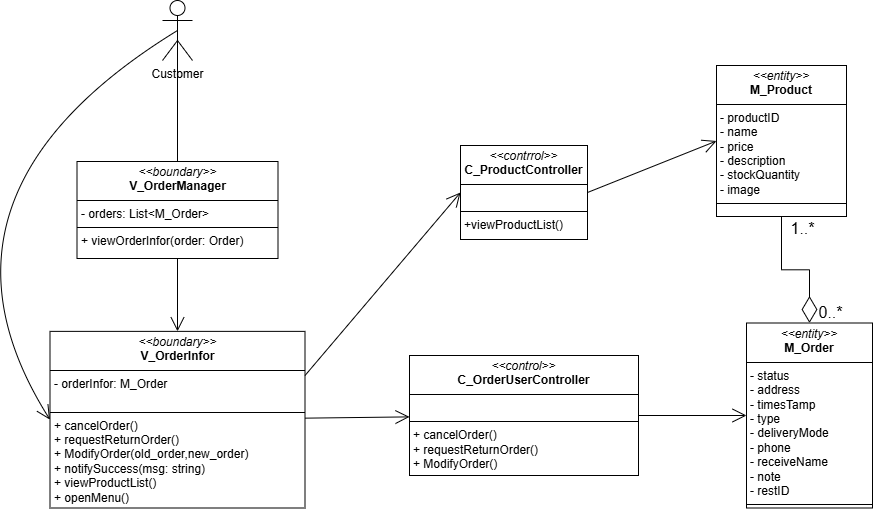

The diagram above was exported from draw.io. Its source (the exported page's mxGraphModel, read from the mxfile embedded in the PNG):
<mxGraphModel dx="201" dy="922" grid="0" gridSize="10" guides="1" tooltips="1" connect="1" arrows="1" fold="1" page="0" pageScale="1" pageWidth="850" pageHeight="1100" math="0" shadow="0">
  <root>
    <mxCell id="0" />
    <mxCell id="1" parent="0" />
    <mxCell id="khhV7-gpV6CGei6Jleeo-1" value="Customer" style="shape=umlActor;verticalLabelPosition=bottom;verticalAlign=top;html=1;outlineConnect=0;" parent="1" vertex="1">
      <mxGeometry x="652" y="-215" width="30" height="60" as="geometry" />
    </mxCell>
    <mxCell id="khhV7-gpV6CGei6Jleeo-3" value="&lt;p style=&quot;margin:0px;margin-top:4px;text-align:center;&quot;&gt;&lt;i&gt;&amp;lt;&amp;lt;boundary&amp;gt;&amp;gt;&lt;/i&gt;&lt;br&gt;&lt;b&gt;V_OrderManager&lt;/b&gt;&lt;/p&gt;&lt;hr size=&quot;1&quot; style=&quot;border-style:solid;&quot;&gt;&lt;p style=&quot;margin:0px;margin-left:4px;&quot;&gt;- orders: List&amp;lt;M_Order&amp;gt;&lt;/p&gt;&lt;hr size=&quot;1&quot; style=&quot;border-style:solid;&quot;&gt;&lt;p style=&quot;margin:0px;margin-left:4px;&quot;&gt;+ viewOrderInfor(order: Order)&lt;/p&gt;" style="verticalAlign=top;align=left;overflow=fill;html=1;whiteSpace=wrap;" parent="1" vertex="1">
      <mxGeometry x="566.5" y="-54" width="201" height="97" as="geometry" />
    </mxCell>
    <mxCell id="khhV7-gpV6CGei6Jleeo-4" value="&lt;p style=&quot;margin:0px;margin-top:4px;text-align:center;&quot;&gt;&lt;i&gt;&amp;lt;&amp;lt;boundary&amp;gt;&amp;gt;&lt;/i&gt;&lt;br&gt;&lt;b&gt;V_OrderInfor&lt;/b&gt;&lt;/p&gt;&lt;hr size=&quot;1&quot; style=&quot;border-style:solid;&quot;&gt;&lt;p style=&quot;margin:0px;margin-left:4px;&quot;&gt;- orderInfor: M_Order&lt;/p&gt;&lt;p style=&quot;margin:0px;margin-left:4px;&quot;&gt;&lt;br&gt;&lt;/p&gt;&lt;hr size=&quot;1&quot; style=&quot;border-style:solid;&quot;&gt;&lt;p style=&quot;margin:0px;margin-left:4px;&quot;&gt;+ cancelOrder()&lt;/p&gt;&lt;p style=&quot;margin:0px;margin-left:4px;&quot;&gt;+ requestReturnOrder()&lt;/p&gt;&lt;p style=&quot;margin:0px;margin-left:4px;&quot;&gt;+ ModifyOrder(old_order,new_order)&lt;/p&gt;&lt;p style=&quot;margin:0px;margin-left:4px;&quot;&gt;+&amp;nbsp;&lt;span style=&quot;background-color: transparent; color: light-dark(rgb(0, 0, 0), rgb(255, 255, 255));&quot;&gt;notifySuccess(msg: string)&lt;/span&gt;&lt;/p&gt;&lt;p style=&quot;margin:0px;margin-left:4px;&quot;&gt;&lt;span style=&quot;background-color: transparent; color: light-dark(rgb(0, 0, 0), rgb(255, 255, 255));&quot;&gt;+ viewProductList()&lt;/span&gt;&lt;/p&gt;&lt;p style=&quot;margin:0px;margin-left:4px;&quot;&gt;&lt;span style=&quot;background-color: transparent; color: light-dark(rgb(0, 0, 0), rgb(255, 255, 255));&quot;&gt;+ openMenu()&lt;/span&gt;&lt;/p&gt;&lt;p style=&quot;margin:0px;margin-left:4px;&quot;&gt;&lt;br&gt;&lt;/p&gt;" style="verticalAlign=top;align=left;overflow=fill;html=1;whiteSpace=wrap;" parent="1" vertex="1">
      <mxGeometry x="539.5" y="115.87" width="255" height="176.63" as="geometry" />
    </mxCell>
    <mxCell id="khhV7-gpV6CGei6Jleeo-7" value="&lt;p style=&quot;margin:0px;margin-top:4px;text-align:center;&quot;&gt;&lt;i&gt;&amp;lt;&amp;lt;entity&amp;gt;&amp;gt;&lt;/i&gt;&lt;br&gt;&lt;b&gt;M_Order&lt;/b&gt;&lt;/p&gt;&lt;hr size=&quot;1&quot; style=&quot;border-style:solid;&quot;&gt;&lt;p style=&quot;margin:0px;margin-left:4px;&quot;&gt;- status&lt;/p&gt;&lt;p style=&quot;margin:0px;margin-left:4px;&quot;&gt;- address&lt;/p&gt;&lt;p style=&quot;margin:0px;margin-left:4px;&quot;&gt;- timesTamp&lt;/p&gt;&lt;p style=&quot;margin:0px;margin-left:4px;&quot;&gt;- type&lt;/p&gt;&lt;p style=&quot;margin:0px;margin-left:4px;&quot;&gt;- deliveryMode&lt;/p&gt;&lt;p style=&quot;margin:0px;margin-left:4px;&quot;&gt;- phone&lt;/p&gt;&lt;p style=&quot;margin:0px;margin-left:4px;&quot;&gt;- receiveName&lt;/p&gt;&lt;p style=&quot;margin:0px;margin-left:4px;&quot;&gt;- note&lt;/p&gt;&lt;p style=&quot;margin:0px;margin-left:4px;&quot;&gt;- restID&lt;/p&gt;&lt;hr size=&quot;1&quot; style=&quot;border-style:solid;&quot;&gt;&lt;p style=&quot;margin:0px;margin-left:4px;&quot;&gt;&lt;br&gt;&lt;/p&gt;" style="verticalAlign=top;align=left;overflow=fill;html=1;whiteSpace=wrap;" parent="1" vertex="1">
      <mxGeometry x="1236" y="107.5" width="126" height="185" as="geometry" />
    </mxCell>
    <mxCell id="kmgk9CECageKec_KMdiq-1" value="" style="endArrow=none;html=1;rounded=0;fontSize=12;startSize=8;endSize=8;curved=1;exitX=0.5;exitY=0.5;exitDx=0;exitDy=0;exitPerimeter=0;entryX=0.5;entryY=0;entryDx=0;entryDy=0;" parent="1" source="khhV7-gpV6CGei6Jleeo-1" target="khhV7-gpV6CGei6Jleeo-3" edge="1">
      <mxGeometry width="50" height="50" relative="1" as="geometry">
        <mxPoint x="350" y="323" as="sourcePoint" />
        <mxPoint x="400" y="273" as="targetPoint" />
      </mxGeometry>
    </mxCell>
    <mxCell id="kmgk9CECageKec_KMdiq-2" value="&lt;p style=&quot;margin:0px;margin-top:4px;text-align:center;&quot;&gt;&lt;i&gt;&amp;lt;&amp;lt;contrrol&amp;gt;&amp;gt;&lt;/i&gt;&lt;br&gt;&lt;b&gt;C_ProductController&lt;/b&gt;&lt;/p&gt;&lt;hr size=&quot;1&quot; style=&quot;border-style:solid;&quot;&gt;&lt;p style=&quot;margin:0px;margin-left:4px;&quot;&gt;&lt;br&gt;&lt;/p&gt;&lt;hr size=&quot;1&quot; style=&quot;border-style:solid;&quot;&gt;&lt;p style=&quot;margin:0px;margin-left:4px;&quot;&gt;+viewProductList()&lt;/p&gt;" style="verticalAlign=top;align=left;overflow=fill;html=1;whiteSpace=wrap;" parent="1" vertex="1">
      <mxGeometry x="950" y="-70" width="127" height="94" as="geometry" />
    </mxCell>
    <mxCell id="kmgk9CECageKec_KMdiq-3" value="&lt;p style=&quot;margin:0px;margin-top:4px;text-align:center;&quot;&gt;&lt;i&gt;&amp;lt;&amp;lt;entity&amp;gt;&amp;gt;&lt;/i&gt;&lt;br&gt;&lt;b&gt;M_Product&lt;/b&gt;&lt;/p&gt;&lt;hr size=&quot;1&quot; style=&quot;border-style:solid;&quot;&gt;&lt;p style=&quot;margin:0px;margin-left:4px;&quot;&gt;- productID&lt;br&gt;&lt;/p&gt;&lt;p style=&quot;margin:0px;margin-left:4px;&quot;&gt;- name&lt;/p&gt;&lt;p style=&quot;margin:0px;margin-left:4px;&quot;&gt;- price&lt;/p&gt;&lt;p style=&quot;margin:0px;margin-left:4px;&quot;&gt;- description&lt;/p&gt;&lt;p style=&quot;margin:0px;margin-left:4px;&quot;&gt;- stockQuantity&lt;/p&gt;&lt;p style=&quot;margin:0px;margin-left:4px;&quot;&gt;- image&lt;/p&gt;&lt;hr size=&quot;1&quot; style=&quot;border-style:solid;&quot;&gt;&lt;p style=&quot;margin:0px;margin-left:4px;&quot;&gt;&lt;br&gt;&lt;/p&gt;" style="verticalAlign=top;align=left;overflow=fill;html=1;whiteSpace=wrap;" parent="1" vertex="1">
      <mxGeometry x="1206" y="-150" width="130" height="151" as="geometry" />
    </mxCell>
    <mxCell id="kmgk9CECageKec_KMdiq-4" value="" style="endArrow=open;endFill=1;endSize=12;html=1;rounded=0;fontSize=12;curved=1;exitX=0.5;exitY=1;exitDx=0;exitDy=0;entryX=0.5;entryY=0;entryDx=0;entryDy=0;" parent="1" source="khhV7-gpV6CGei6Jleeo-3" target="khhV7-gpV6CGei6Jleeo-4" edge="1">
      <mxGeometry width="160" relative="1" as="geometry">
        <mxPoint x="685" y="77" as="sourcePoint" />
        <mxPoint x="845" y="77" as="targetPoint" />
      </mxGeometry>
    </mxCell>
    <mxCell id="kmgk9CECageKec_KMdiq-5" value="" style="endArrow=open;endFill=1;endSize=12;html=1;rounded=0;fontSize=12;curved=1;" parent="1" source="khhV7-gpV6CGei6Jleeo-4" target="4Uijzr1XXzlkFbjRVSvR-1" edge="1">
      <mxGeometry width="160" relative="1" as="geometry">
        <mxPoint x="855" y="200.02" as="sourcePoint" />
        <mxPoint x="879" y="200" as="targetPoint" />
      </mxGeometry>
    </mxCell>
    <mxCell id="kmgk9CECageKec_KMdiq-6" value="" style="endArrow=open;endFill=1;endSize=12;html=1;rounded=0;fontSize=12;curved=1;entryX=0;entryY=0.5;entryDx=0;entryDy=0;" parent="1" source="4Uijzr1XXzlkFbjRVSvR-1" target="khhV7-gpV6CGei6Jleeo-7" edge="1">
      <mxGeometry width="160" relative="1" as="geometry">
        <mxPoint x="1148" y="200" as="sourcePoint" />
        <mxPoint x="1240" y="203.12" as="targetPoint" />
      </mxGeometry>
    </mxCell>
    <mxCell id="kmgk9CECageKec_KMdiq-13" value="" style="endArrow=diamondThin;endFill=0;endSize=24;html=1;rounded=0;fontSize=12;exitX=0.5;exitY=1;exitDx=0;exitDy=0;entryX=0.5;entryY=0;entryDx=0;entryDy=0;edgeStyle=orthogonalEdgeStyle;" parent="1" source="kmgk9CECageKec_KMdiq-3" target="khhV7-gpV6CGei6Jleeo-7" edge="1">
      <mxGeometry width="160" relative="1" as="geometry">
        <mxPoint x="1232" y="-17" as="sourcePoint" />
        <mxPoint x="1103" y="66" as="targetPoint" />
      </mxGeometry>
    </mxCell>
    <mxCell id="kmgk9CECageKec_KMdiq-14" value="0..*" style="text;html=1;align=center;verticalAlign=middle;resizable=0;points=[];autosize=1;strokeColor=none;fillColor=none;fontSize=16;" parent="1" vertex="1">
      <mxGeometry x="1299" y="81" width="42" height="31" as="geometry" />
    </mxCell>
    <mxCell id="kmgk9CECageKec_KMdiq-15" value="1..*" style="text;html=1;align=center;verticalAlign=middle;resizable=0;points=[];autosize=1;strokeColor=none;fillColor=none;fontSize=16;" parent="1" vertex="1">
      <mxGeometry x="1271" y="-3" width="42" height="31" as="geometry" />
    </mxCell>
    <mxCell id="67EO9CtCGM1ZgHY-hGWG-1" value="" style="endArrow=open;endFill=1;endSize=12;html=1;rounded=0;fontSize=12;curved=1;exitX=0.5;exitY=0.5;exitDx=0;exitDy=0;entryX=0;entryY=0.5;entryDx=0;entryDy=0;exitPerimeter=0;" parent="1" source="khhV7-gpV6CGei6Jleeo-1" target="khhV7-gpV6CGei6Jleeo-4" edge="1">
      <mxGeometry width="160" relative="1" as="geometry">
        <mxPoint x="660" y="66" as="sourcePoint" />
        <mxPoint x="660" y="141" as="targetPoint" />
        <Array as="points">
          <mxPoint x="398" y="-20" />
        </Array>
      </mxGeometry>
    </mxCell>
    <mxCell id="67EO9CtCGM1ZgHY-hGWG-2" value="" style="endArrow=open;endFill=1;endSize=12;html=1;rounded=0;fontSize=12;curved=1;entryX=0;entryY=0.5;entryDx=0;entryDy=0;exitX=1;exitY=0.5;exitDx=0;exitDy=0;" parent="1" source="kmgk9CECageKec_KMdiq-2" target="kmgk9CECageKec_KMdiq-3" edge="1">
      <mxGeometry width="160" relative="1" as="geometry">
        <mxPoint x="1010" y="139" as="sourcePoint" />
        <mxPoint x="1010" y="70" as="targetPoint" />
      </mxGeometry>
    </mxCell>
    <mxCell id="4Uijzr1XXzlkFbjRVSvR-1" value="&lt;p style=&quot;margin:0px;margin-top:4px;text-align:center;&quot;&gt;&lt;i&gt;&amp;lt;&amp;lt;control&amp;gt;&amp;gt;&lt;/i&gt;&lt;br&gt;&lt;b&gt;C_OrderUserController&lt;/b&gt;&lt;/p&gt;&lt;hr size=&quot;1&quot; style=&quot;border-style:solid;&quot;&gt;&lt;p style=&quot;margin:0px;margin-left:4px;&quot;&gt;&lt;br&gt;&lt;/p&gt;&lt;hr size=&quot;1&quot; style=&quot;border-style:solid;&quot;&gt;&lt;p style=&quot;margin: 0px 0px 0px 4px;&quot;&gt;+ cancelOrder()&lt;/p&gt;&lt;p style=&quot;margin: 0px 0px 0px 4px;&quot;&gt;+ requestReturnOrder()&lt;/p&gt;&lt;p style=&quot;margin: 0px 0px 0px 4px;&quot;&gt;+ ModifyOrder()&lt;/p&gt;" style="verticalAlign=top;align=left;overflow=fill;html=1;whiteSpace=wrap;" parent="1" vertex="1">
      <mxGeometry x="899" y="140" width="229" height="120" as="geometry" />
    </mxCell>
    <mxCell id="gP9x3JKzPubgltyUtMNh-1" value="" style="endArrow=open;endFill=1;endSize=12;html=1;rounded=0;fontSize=12;curved=1;exitX=1;exitY=0.25;exitDx=0;exitDy=0;entryX=0;entryY=0.5;entryDx=0;entryDy=0;" edge="1" parent="1" source="khhV7-gpV6CGei6Jleeo-4" target="kmgk9CECageKec_KMdiq-2">
      <mxGeometry width="160" relative="1" as="geometry">
        <mxPoint x="856" y="201" as="sourcePoint" />
        <mxPoint x="960" y="199" as="targetPoint" />
      </mxGeometry>
    </mxCell>
  </root>
</mxGraphModel>